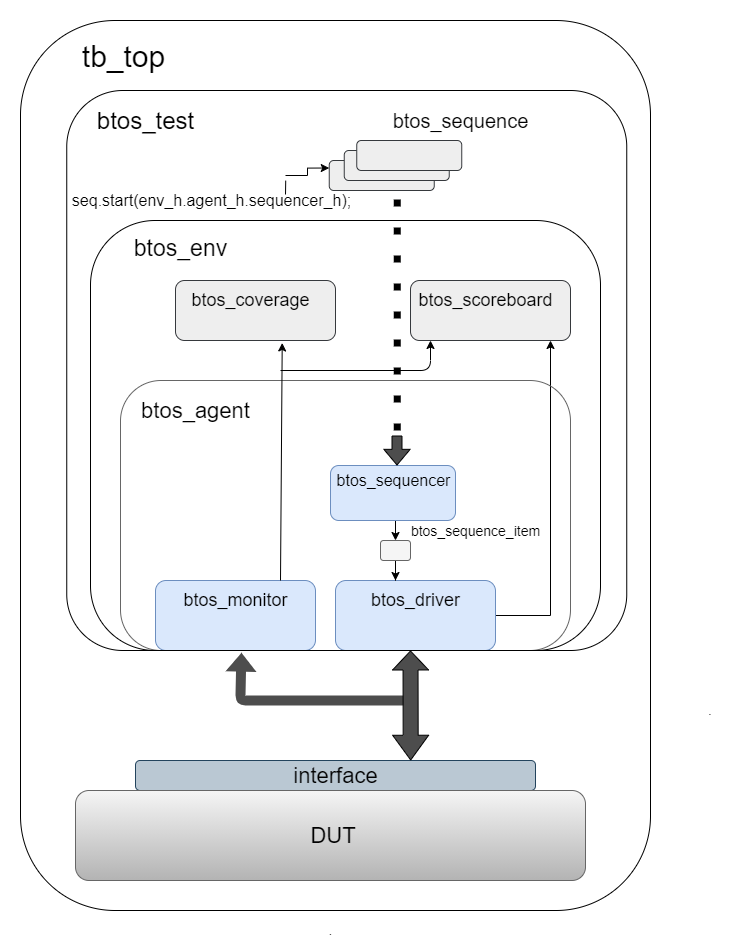

The diagram above was exported from draw.io. Its source (the exported page's mxGraphModel, read from the mxfile embedded in the PNG):
<mxGraphModel dx="1704" dy="1008" grid="1" gridSize="10" guides="1" tooltips="1" connect="1" arrows="1" fold="1" page="1" pageScale="1" pageWidth="850" pageHeight="1100" math="0" shadow="0">
  <root>
    <mxCell id="0" />
    <mxCell id="1" parent="0" />
    <mxCell id="_zTxgqVAv7bLmXHR3wC0-12" style="edgeStyle=orthogonalEdgeStyle;rounded=0;orthogonalLoop=1;jettySize=auto;html=1;exitX=0.5;exitY=1;exitDx=0;exitDy=0;entryX=0.5;entryY=0;entryDx=0;entryDy=0;" parent="1" source="_zTxgqVAv7bLmXHR3wC0-1" target="_zTxgqVAv7bLmXHR3wC0-11" edge="1">
      <mxGeometry relative="1" as="geometry" />
    </mxCell>
    <mxCell id="_zTxgqVAv7bLmXHR3wC0-1" value="" style="rounded=1;whiteSpace=wrap;html=1;fillColor=#dae8fc;strokeColor=#6c8ebf;" parent="1" vertex="1">
      <mxGeometry x="310" y="445" width="125" height="55" as="geometry" />
    </mxCell>
    <mxCell id="_zTxgqVAv7bLmXHR3wC0-5" value="&lt;font style=&quot;font-size: 16px&quot;&gt;btos_sequencer&lt;/font&gt;" style="text;html=1;align=center;verticalAlign=middle;resizable=0;points=[];autosize=1;" parent="1" vertex="1">
      <mxGeometry x="308" y="450" width="130" height="20" as="geometry" />
    </mxCell>
    <mxCell id="_zTxgqVAv7bLmXHR3wC0-17" style="edgeStyle=orthogonalEdgeStyle;rounded=0;orthogonalLoop=1;jettySize=auto;html=1;entryX=0.875;entryY=1;entryDx=0;entryDy=0;entryPerimeter=0;" parent="1" source="_zTxgqVAv7bLmXHR3wC0-6" target="_zTxgqVAv7bLmXHR3wC0-25" edge="1">
      <mxGeometry relative="1" as="geometry">
        <mxPoint x="530" y="330" as="targetPoint" />
        <Array as="points">
          <mxPoint x="530" y="595" />
        </Array>
      </mxGeometry>
    </mxCell>
    <mxCell id="_zTxgqVAv7bLmXHR3wC0-6" value="" style="rounded=1;whiteSpace=wrap;html=1;fillColor=#dae8fc;strokeColor=#6c8ebf;" parent="1" vertex="1">
      <mxGeometry x="315" y="560" width="160" height="70" as="geometry" />
    </mxCell>
    <mxCell id="_zTxgqVAv7bLmXHR3wC0-7" value="&lt;font style=&quot;font-size: 18px&quot;&gt;btos_driver&lt;/font&gt;" style="text;html=1;align=center;verticalAlign=middle;resizable=0;points=[];autosize=1;" parent="1" vertex="1">
      <mxGeometry x="345" y="570" width="100" height="20" as="geometry" />
    </mxCell>
    <mxCell id="_zTxgqVAv7bLmXHR3wC0-8" value="" style="rounded=1;whiteSpace=wrap;html=1;fillColor=#dae8fc;strokeColor=#6c8ebf;" parent="1" vertex="1">
      <mxGeometry x="135" y="560" width="160" height="70" as="geometry" />
    </mxCell>
    <mxCell id="_zTxgqVAv7bLmXHR3wC0-9" value="&lt;font style=&quot;font-size: 18px&quot;&gt;btos_monitor&lt;/font&gt;" style="text;html=1;align=center;verticalAlign=middle;resizable=0;points=[];autosize=1;" parent="1" vertex="1">
      <mxGeometry x="155" y="570" width="120" height="20" as="geometry" />
    </mxCell>
    <mxCell id="_zTxgqVAv7bLmXHR3wC0-15" style="edgeStyle=orthogonalEdgeStyle;rounded=0;orthogonalLoop=1;jettySize=auto;html=1;entryX=0.375;entryY=0;entryDx=0;entryDy=0;entryPerimeter=0;" parent="1" source="_zTxgqVAv7bLmXHR3wC0-11" target="_zTxgqVAv7bLmXHR3wC0-6" edge="1">
      <mxGeometry relative="1" as="geometry" />
    </mxCell>
    <mxCell id="_zTxgqVAv7bLmXHR3wC0-11" value="" style="rounded=1;whiteSpace=wrap;html=1;fillColor=#f5f5f5;strokeColor=#666666;fontColor=#333333;" parent="1" vertex="1">
      <mxGeometry x="360" y="520" width="30" height="20" as="geometry" />
    </mxCell>
    <mxCell id="_zTxgqVAv7bLmXHR3wC0-16" value="&lt;font style=&quot;font-size: 14px&quot;&gt;btos_sequence_item&lt;/font&gt;" style="text;html=1;align=center;verticalAlign=middle;resizable=0;points=[];autosize=1;" parent="1" vertex="1">
      <mxGeometry x="385" y="500" width="140" height="20" as="geometry" />
    </mxCell>
    <mxCell id="_zTxgqVAv7bLmXHR3wC0-21" value="" style="rounded=1;whiteSpace=wrap;html=1;fillColor=none;strokeColor=none;" parent="1" vertex="1">
      <mxGeometry x="240" y="30" width="120" height="60" as="geometry" />
    </mxCell>
    <mxCell id="_zTxgqVAv7bLmXHR3wC0-22" value="" style="rounded=1;whiteSpace=wrap;html=1;gradientColor=#b3b3b3;strokeColor=#666666;fillColor=none;" parent="1" vertex="1">
      <mxGeometry x="100" y="360" width="450" height="270" as="geometry" />
    </mxCell>
    <mxCell id="_zTxgqVAv7bLmXHR3wC0-23" value="&lt;font style=&quot;font-size: 22px&quot;&gt;btos_agent&lt;/font&gt;" style="text;html=1;align=center;verticalAlign=middle;resizable=0;points=[];autosize=1;" parent="1" vertex="1">
      <mxGeometry x="115" y="380" width="120" height="20" as="geometry" />
    </mxCell>
    <mxCell id="_zTxgqVAv7bLmXHR3wC0-24" value="" style="rounded=1;whiteSpace=wrap;html=1;fillColor=#eeeeee;strokeColor=#36393d;" parent="1" vertex="1">
      <mxGeometry x="155" y="260" width="160" height="60" as="geometry" />
    </mxCell>
    <mxCell id="_zTxgqVAv7bLmXHR3wC0-25" value="" style="rounded=1;whiteSpace=wrap;html=1;fillColor=#eeeeee;strokeColor=#36393d;" parent="1" vertex="1">
      <mxGeometry x="390" y="260" width="160" height="60" as="geometry" />
    </mxCell>
    <mxCell id="_zTxgqVAv7bLmXHR3wC0-26" value="&lt;font style=&quot;font-size: 18px&quot;&gt;btos_coverage&lt;/font&gt;" style="text;html=1;align=center;verticalAlign=middle;resizable=0;points=[];autosize=1;" parent="1" vertex="1">
      <mxGeometry x="165" y="270" width="130" height="20" as="geometry" />
    </mxCell>
    <mxCell id="_zTxgqVAv7bLmXHR3wC0-27" value="&lt;font style=&quot;font-size: 18px&quot;&gt;btos_scoreboard&lt;/font&gt;" style="text;html=1;align=center;verticalAlign=middle;resizable=0;points=[];autosize=1;" parent="1" vertex="1">
      <mxGeometry x="390" y="270" width="150" height="20" as="geometry" />
    </mxCell>
    <mxCell id="_zTxgqVAv7bLmXHR3wC0-31" value="" style="endArrow=classic;html=1;entryX=0.125;entryY=1;entryDx=0;entryDy=0;entryPerimeter=0;" parent="1" target="_zTxgqVAv7bLmXHR3wC0-25" edge="1">
      <mxGeometry width="50" height="50" relative="1" as="geometry">
        <mxPoint x="260" y="350" as="sourcePoint" />
        <mxPoint x="410" y="330" as="targetPoint" />
        <Array as="points">
          <mxPoint x="410" y="350" />
        </Array>
      </mxGeometry>
    </mxCell>
    <mxCell id="_zTxgqVAv7bLmXHR3wC0-33" value="" style="rounded=1;whiteSpace=wrap;html=1;fillColor=none;" parent="1" vertex="1">
      <mxGeometry x="70" y="200" width="510" height="430" as="geometry" />
    </mxCell>
    <mxCell id="_zTxgqVAv7bLmXHR3wC0-34" value="&lt;font style=&quot;font-size: 23px&quot;&gt;btos_env&lt;/font&gt;" style="text;html=1;align=center;verticalAlign=middle;resizable=0;points=[];autosize=1;" parent="1" vertex="1">
      <mxGeometry x="105" y="218" width="110" height="20" as="geometry" />
    </mxCell>
    <mxCell id="_zTxgqVAv7bLmXHR3wC0-37" value="" style="rounded=1;whiteSpace=wrap;html=1;fillColor=#eeeeee;strokeColor=#36393d;" parent="1" vertex="1">
      <mxGeometry x="308.75" y="140" width="105" height="30" as="geometry" />
    </mxCell>
    <mxCell id="_zTxgqVAv7bLmXHR3wC0-38" value="" style="rounded=1;whiteSpace=wrap;html=1;fillColor=#eeeeee;strokeColor=#36393d;" parent="1" vertex="1">
      <mxGeometry x="323.75" y="130" width="105" height="30" as="geometry" />
    </mxCell>
    <mxCell id="_zTxgqVAv7bLmXHR3wC0-39" value="" style="rounded=1;whiteSpace=wrap;html=1;fillColor=#eeeeee;strokeColor=#36393d;" parent="1" vertex="1">
      <mxGeometry x="336.25" y="120" width="105" height="30" as="geometry" />
    </mxCell>
    <mxCell id="_zTxgqVAv7bLmXHR3wC0-40" value="&lt;font style=&quot;font-size: 20px&quot;&gt;btos_sequence&lt;/font&gt;" style="text;html=1;align=center;verticalAlign=middle;resizable=0;points=[];autosize=1;" parent="1" vertex="1">
      <mxGeometry x="365" y="90" width="150" height="20" as="geometry" />
    </mxCell>
    <mxCell id="_zTxgqVAv7bLmXHR3wC0-42" style="edgeStyle=orthogonalEdgeStyle;rounded=0;orthogonalLoop=1;jettySize=auto;html=1;entryX=0;entryY=0.25;entryDx=0;entryDy=0;" parent="1" target="_zTxgqVAv7bLmXHR3wC0-37" edge="1">
      <mxGeometry relative="1" as="geometry">
        <mxPoint x="265" y="155" as="sourcePoint" />
      </mxGeometry>
    </mxCell>
    <mxCell id="_zTxgqVAv7bLmXHR3wC0-41" value="&lt;font style=&quot;font-size: 16px&quot;&gt;seq.start(env_h.agent_h.sequencer_h);&lt;/font&gt;" style="text;html=1;align=center;verticalAlign=middle;resizable=0;points=[];autosize=1;" parent="1" vertex="1">
      <mxGeometry x="46.25" y="170" width="290" height="20" as="geometry" />
    </mxCell>
    <mxCell id="_zTxgqVAv7bLmXHR3wC0-44" value="" style="shape=flexArrow;endArrow=classic;html=1;endWidth=15.333333333333334;endSize=4.89;fillColor=#4D4D4D;" parent="1" edge="1">
      <mxGeometry width="50" height="50" relative="1" as="geometry">
        <mxPoint x="376.5" y="415" as="sourcePoint" />
        <mxPoint x="376.5" y="445" as="targetPoint" />
      </mxGeometry>
    </mxCell>
    <mxCell id="_zTxgqVAv7bLmXHR3wC0-45" value="" style="rounded=1;whiteSpace=wrap;html=1;fillColor=#bac8d3;strokeColor=#23445d;" parent="1" vertex="1">
      <mxGeometry x="115" y="740" width="400" height="30" as="geometry" />
    </mxCell>
    <mxCell id="_zTxgqVAv7bLmXHR3wC0-46" value="&lt;font style=&quot;font-size: 22px&quot;&gt;interface&lt;/font&gt;" style="text;html=1;align=center;verticalAlign=middle;resizable=0;points=[];autosize=1;" parent="1" vertex="1">
      <mxGeometry x="265" y="745" width="100" height="20" as="geometry" />
    </mxCell>
    <mxCell id="_zTxgqVAv7bLmXHR3wC0-47" value="" style="shape=flexArrow;endArrow=classic;html=1;fillColor=#4D4D4D;strokeColor=none;entryX=0.312;entryY=1.003;entryDx=0;entryDy=0;entryPerimeter=0;" parent="1" target="Y-LPYW2SQROk9tkXFU0W-2" edge="1">
      <mxGeometry width="50" height="50" relative="1" as="geometry">
        <mxPoint x="385" y="680" as="sourcePoint" />
        <mxPoint x="220" y="640" as="targetPoint" />
        <Array as="points">
          <mxPoint x="220" y="680" />
        </Array>
      </mxGeometry>
    </mxCell>
    <mxCell id="_zTxgqVAv7bLmXHR3wC0-48" value="" style="shape=flexArrow;endArrow=classic;startArrow=classic;html=1;strokeColor=#000000;fillColor=#4D4D4D;width=15;startSize=7.92;endSize=6;exitX=0.688;exitY=0;exitDx=0;exitDy=0;exitPerimeter=0;" parent="1" source="_zTxgqVAv7bLmXHR3wC0-45" edge="1">
      <mxGeometry width="50" height="50" relative="1" as="geometry">
        <mxPoint x="390.5" y="730" as="sourcePoint" />
        <mxPoint x="390" y="630" as="targetPoint" />
      </mxGeometry>
    </mxCell>
    <mxCell id="_zTxgqVAv7bLmXHR3wC0-49" value="&lt;font style=&quot;font-size: 22px&quot;&gt;&amp;nbsp;DUT&lt;/font&gt;" style="rounded=1;whiteSpace=wrap;html=1;gradientColor=#b3b3b3;fillColor=#f5f5f5;strokeColor=#666666;" parent="1" vertex="1">
      <mxGeometry x="55" y="770" width="510" height="90" as="geometry" />
    </mxCell>
    <mxCell id="_zTxgqVAv7bLmXHR3wC0-50" value="" style="rounded=1;whiteSpace=wrap;html=1;fillColor=none;" parent="1" vertex="1">
      <mxGeometry width="630" height="890" as="geometry" />
    </mxCell>
    <mxCell id="_zTxgqVAv7bLmXHR3wC0-51" value="&lt;font style=&quot;font-size: 30px&quot;&gt;tb_top&lt;/font&gt;" style="text;html=1;align=center;verticalAlign=middle;resizable=0;points=[];autosize=1;" parent="1" vertex="1">
      <mxGeometry x="53.25" y="21" width="100" height="30" as="geometry" />
    </mxCell>
    <mxCell id="_zTxgqVAv7bLmXHR3wC0-52" value="." style="text;html=1;strokeColor=none;fillColor=none;align=center;verticalAlign=middle;whiteSpace=wrap;rounded=0;" parent="1" vertex="1">
      <mxGeometry x="670" y="680" width="40" height="20" as="geometry" />
    </mxCell>
    <mxCell id="_zTxgqVAv7bLmXHR3wC0-53" value="." style="text;html=1;align=center;verticalAlign=middle;resizable=0;points=[];autosize=1;" parent="1" vertex="1">
      <mxGeometry x="300" y="900" width="20" height="20" as="geometry" />
    </mxCell>
    <mxCell id="Y-LPYW2SQROk9tkXFU0W-1" value="" style="endArrow=classic;html=1;entryX=0.667;entryY=1.041;entryDx=0;entryDy=0;entryPerimeter=0;" parent="1" target="_zTxgqVAv7bLmXHR3wC0-24" edge="1">
      <mxGeometry width="50" height="50" relative="1" as="geometry">
        <mxPoint x="260" y="560" as="sourcePoint" />
        <mxPoint x="310" y="510" as="targetPoint" />
      </mxGeometry>
    </mxCell>
    <mxCell id="Y-LPYW2SQROk9tkXFU0W-2" value="" style="rounded=1;whiteSpace=wrap;html=1;fillColor=none;arcSize=10;" parent="1" vertex="1">
      <mxGeometry x="46.25" y="70" width="560" height="560" as="geometry" />
    </mxCell>
    <mxCell id="Y-LPYW2SQROk9tkXFU0W-3" value="&lt;font style=&quot;font-size: 24px&quot;&gt;btos_test&lt;/font&gt;" style="text;html=1;align=center;verticalAlign=middle;resizable=0;points=[];autosize=1;" parent="1" vertex="1">
      <mxGeometry x="70" y="90" width="110" height="20" as="geometry" />
    </mxCell>
    <mxCell id="Y-LPYW2SQROk9tkXFU0W-4" value="" style="endArrow=none;dashed=1;html=1;dashPattern=1 3;strokeWidth=7;entryX=0.614;entryY=0.179;entryDx=0;entryDy=0;entryPerimeter=0;jumpSize=12;endSize=6;" parent="1" edge="1">
      <mxGeometry width="50" height="50" relative="1" as="geometry">
        <mxPoint x="376.75" y="410" as="sourcePoint" />
        <mxPoint x="376.84000000000015" y="170.24" as="targetPoint" />
      </mxGeometry>
    </mxCell>
    <mxCell id="1eKQBeaPqPcoeWwIOURg-1" value="" style="endArrow=none;html=1;entryX=0.391;entryY=0.161;entryDx=0;entryDy=0;entryPerimeter=0;" parent="1" target="Y-LPYW2SQROk9tkXFU0W-2" edge="1">
      <mxGeometry width="50" height="50" relative="1" as="geometry">
        <mxPoint x="265" y="174" as="sourcePoint" />
        <mxPoint x="265.25" y="163.92000000000002" as="targetPoint" />
      </mxGeometry>
    </mxCell>
  </root>
</mxGraphModel>